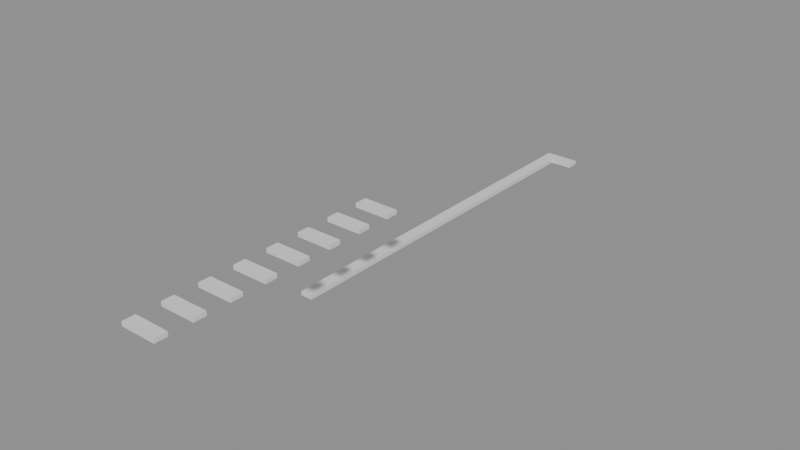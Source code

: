 # Source: building_lego.blend  (saved by Blender 5.0.119; exported with 4.5.12 LTS)
import bpy
from mathutils import Matrix  # noqa: F401  (used for matrix-valued properties, if any)

bpy.ops.wm.read_factory_settings(use_empty=True)
scene = bpy.context.scene
scene.name = 'Scene'

# ---- collections
col_01_paredes_externas = bpy.data.collections.new('01_Paredes_Externas'); scene.collection.children.link(col_01_paredes_externas)
col_02_paredes_internas = bpy.data.collections.new('02_Paredes_Internas'); scene.collection.children.link(col_02_paredes_internas)

# ---- materials (node trees are filled in below, after node groups)
mat_mat_parede_externa = bpy.data.materials.new('Mat_Parede_Externa')
mat_mat_parede_interna = bpy.data.materials.new('Mat_Parede_Interna')

# ---- material node trees
mat_mat_parede_externa.use_nodes = True; mat_mat_parede_externa.node_tree.nodes.clear()
_N = mat_mat_parede_externa.node_tree.nodes; _L = mat_mat_parede_externa.node_tree.links
n0 = _N.new('ShaderNodeBsdfPrincipled'); n0.name = 'BSDF - Pré-fundamentado'; n0.location = (-200, 100)
n1 = _N.new('ShaderNodeOutputMaterial'); n1.name = 'Saída de material'; n1.location = (200, 100)
_L.new(n0.outputs[0], n1.inputs[0])
n1.is_active_output = True
mat_mat_parede_interna.use_nodes = True; mat_mat_parede_interna.node_tree.nodes.clear()
_N = mat_mat_parede_interna.node_tree.nodes; _L = mat_mat_parede_interna.node_tree.links
n0 = _N.new('ShaderNodeBsdfPrincipled'); n0.name = 'BSDF - Pré-fundamentado'; n0.location = (-200, 100)
n1 = _N.new('ShaderNodeOutputMaterial'); n1.name = 'Saída de material'; n1.location = (200, 100)
_L.new(n0.outputs[0], n1.inputs[0])
n1.is_active_output = True

# ---- meshes
me_bloco_wall_mine_arch_south_5609_1270_z20 = bpy.data.meshes.new('Bloco_wall_mine_arch_south_5609_1270_z20')
me_bloco_wall_mine_arch_south_5609_1270_z20.from_pydata([(-0.5, -0.175, -0.06), (0.5, -0.175, -0.06), (0.5, 0.175, -0.06), (-0.5, 0.175, -0.06), (-0.5, -0.175, 0.06), (0.5, -0.175, 0.06), (0.5, 0.175, 0.06), (-0.5, 0.175, 0.06)], [], [(0, 1, 2, 3), (4, 7, 6, 5), (0, 4, 5, 1), (2, 6, 7, 3), (0, 3, 7, 4), (1, 5, 6, 2)])
me_bloco_wall_mine_arch_south_5609_1270_z20.materials.append(mat_mat_parede_externa)
me_bloco_wall_mine_arch_south_5609_1270_z20.update()
me_bloco_wall_mine_beams_01_e_5608_1287_z0 = bpy.data.meshes.new('Bloco_wall_mine_beams_01_e_5608_1287_z0')
me_bloco_wall_mine_beams_01_e_5608_1287_z0.from_pydata([(-0.5, -0.175, -0.06), (0.5, -0.175, -0.06), (0.5, 0.175, -0.06), (-0.5, 0.175, -0.06), (-0.5, -0.175, 0.06), (0.5, -0.175, 0.06), (0.5, 0.175, 0.06), (-0.5, 0.175, 0.06)], [], [(0, 1, 2, 3), (4, 7, 6, 5), (0, 4, 5, 1), (2, 6, 7, 3), (0, 3, 7, 4), (1, 5, 6, 2)])
me_bloco_wall_mine_beams_01_e_5608_1287_z0.materials.append(mat_mat_parede_externa)
me_bloco_wall_mine_beams_01_e_5608_1287_z0.update()
me_bloco_wall_mine_beams_01_e_5608_1276_z0 = bpy.data.meshes.new('Bloco_wall_mine_beams_01_e_5608_1276_z0')
me_bloco_wall_mine_beams_01_e_5608_1276_z0.from_pydata([(-0.175, -0.5, -0.06), (0.175, -0.5, -0.06), (0.175, 0.5, -0.06), (-0.175, 0.5, -0.06), (-0.175, -0.5, 0.06), (0.175, -0.5, 0.06), (0.175, 0.5, 0.06), (-0.175, 0.5, 0.06)], [], [(0, 1, 2, 3), (4, 7, 6, 5), (0, 4, 5, 1), (2, 6, 7, 3), (0, 3, 7, 4), (1, 5, 6, 2)])
me_bloco_wall_mine_beams_01_e_5608_1276_z0.materials.append(mat_mat_parede_externa)
me_bloco_wall_mine_beams_01_e_5608_1276_z0.update()
me_bloco_wall_mine_beams_04_e_5608_1277_z0 = bpy.data.meshes.new('Bloco_wall_mine_beams_04_e_5608_1277_z0')
me_bloco_wall_mine_beams_04_e_5608_1277_z0.from_pydata([(-0.175, -0.5, -0.06), (0.175, -0.5, -0.06), (0.175, 0.5, -0.06), (-0.175, 0.5, -0.06), (-0.175, -0.5, 0.06), (0.175, -0.5, 0.06), (0.175, 0.5, 0.06), (-0.175, 0.5, 0.06)], [], [(0, 1, 2, 3), (4, 7, 6, 5), (0, 4, 5, 1), (2, 6, 7, 3), (0, 3, 7, 4), (1, 5, 6, 2)])
me_bloco_wall_mine_beams_04_e_5608_1277_z0.materials.append(mat_mat_parede_externa)
me_bloco_wall_mine_beams_04_e_5608_1277_z0.update()
me_bloco_wall_mine_beams_02_e_5608_1278_z0 = bpy.data.meshes.new('Bloco_wall_mine_beams_02_e_5608_1278_z0')
me_bloco_wall_mine_beams_02_e_5608_1278_z0.from_pydata([(-0.175, -0.5, -0.06), (0.175, -0.5, -0.06), (0.175, 0.5, -0.06), (-0.175, 0.5, -0.06), (-0.175, -0.5, 0.06), (0.175, -0.5, 0.06), (0.175, 0.5, 0.06), (-0.175, 0.5, 0.06)], [], [(0, 1, 2, 3), (4, 7, 6, 5), (0, 4, 5, 1), (2, 6, 7, 3), (0, 3, 7, 4), (1, 5, 6, 2)])
me_bloco_wall_mine_beams_02_e_5608_1278_z0.materials.append(mat_mat_parede_externa)
me_bloco_wall_mine_beams_02_e_5608_1278_z0.update()
me_bloco_wall_mine_beams_03_e_5608_1279_z0 = bpy.data.meshes.new('Bloco_wall_mine_beams_03_e_5608_1279_z0')
me_bloco_wall_mine_beams_03_e_5608_1279_z0.from_pydata([(-0.175, -0.5, -0.06), (0.175, -0.5, -0.06), (0.175, 0.5, -0.06), (-0.175, 0.5, -0.06), (-0.175, -0.5, 0.06), (0.175, -0.5, 0.06), (0.175, 0.5, 0.06), (-0.175, 0.5, 0.06)], [], [(0, 1, 2, 3), (4, 7, 6, 5), (0, 4, 5, 1), (2, 6, 7, 3), (0, 3, 7, 4), (1, 5, 6, 2)])
me_bloco_wall_mine_beams_03_e_5608_1279_z0.materials.append(mat_mat_parede_externa)
me_bloco_wall_mine_beams_03_e_5608_1279_z0.update()
me_bloco_wall_mine_beams_01_e_5608_1280_z0 = bpy.data.meshes.new('Bloco_wall_mine_beams_01_e_5608_1280_z0')
me_bloco_wall_mine_beams_01_e_5608_1280_z0.from_pydata([(-0.175, -0.5, -0.06), (0.175, -0.5, -0.06), (0.175, 0.5, -0.06), (-0.175, 0.5, -0.06), (-0.175, -0.5, 0.06), (0.175, -0.5, 0.06), (0.175, 0.5, 0.06), (-0.175, 0.5, 0.06)], [], [(0, 1, 2, 3), (4, 7, 6, 5), (0, 4, 5, 1), (2, 6, 7, 3), (0, 3, 7, 4), (1, 5, 6, 2)])
me_bloco_wall_mine_beams_01_e_5608_1280_z0.materials.append(mat_mat_parede_externa)
me_bloco_wall_mine_beams_01_e_5608_1280_z0.update()
me_bloco_wall_mine_beams_02_e_5608_1281_z0 = bpy.data.meshes.new('Bloco_wall_mine_beams_02_e_5608_1281_z0')
me_bloco_wall_mine_beams_02_e_5608_1281_z0.from_pydata([(-0.175, -0.5, -0.06), (0.175, -0.5, -0.06), (0.175, 0.5, -0.06), (-0.175, 0.5, -0.06), (-0.175, -0.5, 0.06), (0.175, -0.5, 0.06), (0.175, 0.5, 0.06), (-0.175, 0.5, 0.06)], [], [(0, 1, 2, 3), (4, 7, 6, 5), (0, 4, 5, 1), (2, 6, 7, 3), (0, 3, 7, 4), (1, 5, 6, 2)])
me_bloco_wall_mine_beams_02_e_5608_1281_z0.materials.append(mat_mat_parede_externa)
me_bloco_wall_mine_beams_02_e_5608_1281_z0.update()
me_bloco_wall_mine_beams_04_e_5608_1282_z0 = bpy.data.meshes.new('Bloco_wall_mine_beams_04_e_5608_1282_z0')
me_bloco_wall_mine_beams_04_e_5608_1282_z0.from_pydata([(-0.175, -0.5, -0.06), (0.175, -0.5, -0.06), (0.175, 0.5, -0.06), (-0.175, 0.5, -0.06), (-0.175, -0.5, 0.06), (0.175, -0.5, 0.06), (0.175, 0.5, 0.06), (-0.175, 0.5, 0.06)], [], [(0, 1, 2, 3), (4, 7, 6, 5), (0, 4, 5, 1), (2, 6, 7, 3), (0, 3, 7, 4), (1, 5, 6, 2)])
me_bloco_wall_mine_beams_04_e_5608_1282_z0.materials.append(mat_mat_parede_externa)
me_bloco_wall_mine_beams_04_e_5608_1282_z0.update()
me_bloco_wall_mine_beams_01_e_5608_1283_z0 = bpy.data.meshes.new('Bloco_wall_mine_beams_01_e_5608_1283_z0')
me_bloco_wall_mine_beams_01_e_5608_1283_z0.from_pydata([(-0.175, -0.5, -0.06), (0.175, -0.5, -0.06), (0.175, 0.5, -0.06), (-0.175, 0.5, -0.06), (-0.175, -0.5, 0.06), (0.175, -0.5, 0.06), (0.175, 0.5, 0.06), (-0.175, 0.5, 0.06)], [], [(0, 1, 2, 3), (4, 7, 6, 5), (0, 4, 5, 1), (2, 6, 7, 3), (0, 3, 7, 4), (1, 5, 6, 2)])
me_bloco_wall_mine_beams_01_e_5608_1283_z0.materials.append(mat_mat_parede_externa)
me_bloco_wall_mine_beams_01_e_5608_1283_z0.update()
me_bloco_wall_mine_beams_02_e_5608_1284_z0 = bpy.data.meshes.new('Bloco_wall_mine_beams_02_e_5608_1284_z0')
me_bloco_wall_mine_beams_02_e_5608_1284_z0.from_pydata([(-0.175, -0.5, -0.06), (0.175, -0.5, -0.06), (0.175, 0.5, -0.06), (-0.175, 0.5, -0.06), (-0.175, -0.5, 0.06), (0.175, -0.5, 0.06), (0.175, 0.5, 0.06), (-0.175, 0.5, 0.06)], [], [(0, 1, 2, 3), (4, 7, 6, 5), (0, 4, 5, 1), (2, 6, 7, 3), (0, 3, 7, 4), (1, 5, 6, 2)])
me_bloco_wall_mine_beams_02_e_5608_1284_z0.materials.append(mat_mat_parede_externa)
me_bloco_wall_mine_beams_02_e_5608_1284_z0.update()
me_bloco_wall_mine_beams_03_e_5608_1285_z0 = bpy.data.meshes.new('Bloco_wall_mine_beams_03_e_5608_1285_z0')
me_bloco_wall_mine_beams_03_e_5608_1285_z0.from_pydata([(-0.175, -0.5, -0.06), (0.175, -0.5, -0.06), (0.175, 0.5, -0.06), (-0.175, 0.5, -0.06), (-0.175, -0.5, 0.06), (0.175, -0.5, 0.06), (0.175, 0.5, 0.06), (-0.175, 0.5, 0.06)], [], [(0, 1, 2, 3), (4, 7, 6, 5), (0, 4, 5, 1), (2, 6, 7, 3), (0, 3, 7, 4), (1, 5, 6, 2)])
me_bloco_wall_mine_beams_03_e_5608_1285_z0.materials.append(mat_mat_parede_externa)
me_bloco_wall_mine_beams_03_e_5608_1285_z0.update()
me_bloco_wall_mine_beams_02_e_5608_1286_z0 = bpy.data.meshes.new('Bloco_wall_mine_beams_02_e_5608_1286_z0')
me_bloco_wall_mine_beams_02_e_5608_1286_z0.from_pydata([(-0.175, -0.5, -0.06), (0.175, -0.5, -0.06), (0.175, 0.5, -0.06), (-0.175, 0.5, -0.06), (-0.175, -0.5, 0.06), (0.175, -0.5, 0.06), (0.175, 0.5, 0.06), (-0.175, 0.5, 0.06)], [], [(0, 1, 2, 3), (4, 7, 6, 5), (0, 4, 5, 1), (2, 6, 7, 3), (0, 3, 7, 4), (1, 5, 6, 2)])
me_bloco_wall_mine_beams_02_e_5608_1286_z0.materials.append(mat_mat_parede_externa)
me_bloco_wall_mine_beams_02_e_5608_1286_z0.update()
me_bloco_wall_mine_arch_south_5609_1271_z20 = bpy.data.meshes.new('Bloco_wall_mine_arch_south_5609_1271_z20')
me_bloco_wall_mine_arch_south_5609_1271_z20.from_pydata([(-0.5, -0.175, -0.06), (0.5, -0.175, -0.06), (0.5, 0.175, -0.06), (-0.5, 0.175, -0.06), (-0.5, -0.175, 0.06), (0.5, -0.175, 0.06), (0.5, 0.175, 0.06), (-0.5, 0.175, 0.06)], [], [(0, 1, 2, 3), (4, 7, 6, 5), (0, 4, 5, 1), (2, 6, 7, 3), (0, 3, 7, 4), (1, 5, 6, 2)])
me_bloco_wall_mine_arch_south_5609_1271_z20.materials.append(mat_mat_parede_interna)
me_bloco_wall_mine_arch_south_5609_1271_z20.update()
me_bloco_wall_mine_arch_south_5609_1272_z20 = bpy.data.meshes.new('Bloco_wall_mine_arch_south_5609_1272_z20')
me_bloco_wall_mine_arch_south_5609_1272_z20.from_pydata([(-0.5, -0.175, -0.06), (0.5, -0.175, -0.06), (0.5, 0.175, -0.06), (-0.5, 0.175, -0.06), (-0.5, -0.175, 0.06), (0.5, -0.175, 0.06), (0.5, 0.175, 0.06), (-0.5, 0.175, 0.06)], [], [(0, 1, 2, 3), (4, 7, 6, 5), (0, 4, 5, 1), (2, 6, 7, 3), (0, 3, 7, 4), (1, 5, 6, 2)])
me_bloco_wall_mine_arch_south_5609_1272_z20.materials.append(mat_mat_parede_interna)
me_bloco_wall_mine_arch_south_5609_1272_z20.update()
me_bloco_wall_mine_arch_south_5609_1273_z20 = bpy.data.meshes.new('Bloco_wall_mine_arch_south_5609_1273_z20')
me_bloco_wall_mine_arch_south_5609_1273_z20.from_pydata([(-0.5, -0.175, -0.06), (0.5, -0.175, -0.06), (0.5, 0.175, -0.06), (-0.5, 0.175, -0.06), (-0.5, -0.175, 0.06), (0.5, -0.175, 0.06), (0.5, 0.175, 0.06), (-0.5, 0.175, 0.06)], [], [(0, 1, 2, 3), (4, 7, 6, 5), (0, 4, 5, 1), (2, 6, 7, 3), (0, 3, 7, 4), (1, 5, 6, 2)])
me_bloco_wall_mine_arch_south_5609_1273_z20.materials.append(mat_mat_parede_interna)
me_bloco_wall_mine_arch_south_5609_1273_z20.update()
me_bloco_wall_mine_arch_south_5609_1274_z20 = bpy.data.meshes.new('Bloco_wall_mine_arch_south_5609_1274_z20')
me_bloco_wall_mine_arch_south_5609_1274_z20.from_pydata([(-0.5, -0.175, -0.06), (0.5, -0.175, -0.06), (0.5, 0.175, -0.06), (-0.5, 0.175, -0.06), (-0.5, -0.175, 0.06), (0.5, -0.175, 0.06), (0.5, 0.175, 0.06), (-0.5, 0.175, 0.06)], [], [(0, 1, 2, 3), (4, 7, 6, 5), (0, 4, 5, 1), (2, 6, 7, 3), (0, 3, 7, 4), (1, 5, 6, 2)])
me_bloco_wall_mine_arch_south_5609_1274_z20.materials.append(mat_mat_parede_interna)
me_bloco_wall_mine_arch_south_5609_1274_z20.update()
me_bloco_wall_mine_arch_south_5609_1275_z20 = bpy.data.meshes.new('Bloco_wall_mine_arch_south_5609_1275_z20')
me_bloco_wall_mine_arch_south_5609_1275_z20.from_pydata([(-0.5, -0.175, -0.06), (0.5, -0.175, -0.06), (0.5, 0.175, -0.06), (-0.5, 0.175, -0.06), (-0.5, -0.175, 0.06), (0.5, -0.175, 0.06), (0.5, 0.175, 0.06), (-0.5, 0.175, 0.06)], [], [(0, 1, 2, 3), (4, 7, 6, 5), (0, 4, 5, 1), (2, 6, 7, 3), (0, 3, 7, 4), (1, 5, 6, 2)])
me_bloco_wall_mine_arch_south_5609_1275_z20.materials.append(mat_mat_parede_interna)
me_bloco_wall_mine_arch_south_5609_1275_z20.update()
me_bloco_wall_mine_arch_south_5609_1276_z20 = bpy.data.meshes.new('Bloco_wall_mine_arch_south_5609_1276_z20')
me_bloco_wall_mine_arch_south_5609_1276_z20.from_pydata([(-0.5, -0.175, -0.06), (0.5, -0.175, -0.06), (0.5, 0.175, -0.06), (-0.5, 0.175, -0.06), (-0.5, -0.175, 0.06), (0.5, -0.175, 0.06), (0.5, 0.175, 0.06), (-0.5, 0.175, 0.06)], [], [(0, 1, 2, 3), (4, 7, 6, 5), (0, 4, 5, 1), (2, 6, 7, 3), (0, 3, 7, 4), (1, 5, 6, 2)])
me_bloco_wall_mine_arch_south_5609_1276_z20.materials.append(mat_mat_parede_interna)
me_bloco_wall_mine_arch_south_5609_1276_z20.update()
me_bloco_wall_mine_arch_south_5609_1277_z20 = bpy.data.meshes.new('Bloco_wall_mine_arch_south_5609_1277_z20')
me_bloco_wall_mine_arch_south_5609_1277_z20.from_pydata([(-0.5, -0.175, -0.06), (0.5, -0.175, -0.06), (0.5, 0.175, -0.06), (-0.5, 0.175, -0.06), (-0.5, -0.175, 0.06), (0.5, -0.175, 0.06), (0.5, 0.175, 0.06), (-0.5, 0.175, 0.06)], [], [(0, 1, 2, 3), (4, 7, 6, 5), (0, 4, 5, 1), (2, 6, 7, 3), (0, 3, 7, 4), (1, 5, 6, 2)])
me_bloco_wall_mine_arch_south_5609_1277_z20.materials.append(mat_mat_parede_interna)
me_bloco_wall_mine_arch_south_5609_1277_z20.update()

# ---- objects
ob_parede_externa_norte_y1270_x5609_5609 = bpy.data.objects.new('Parede_Externa_Norte_Y1270_X5609_5609', None)
ob_bloco_wall_mine_arch_south_5609_1270_z20 = bpy.data.objects.new('Bloco_wall_mine_arch_south_5609_1270_z20', me_bloco_wall_mine_arch_south_5609_1270_z20)
ob_parede_externa_sul_y1287_x5608_5608 = bpy.data.objects.new('Parede_Externa_Sul_Y1287_X5608_5608', None)
ob_bloco_wall_mine_beams_01_e_5608_1287_z0 = bpy.data.objects.new('Bloco_wall_mine_beams_01_e_5608_1287_z0', me_bloco_wall_mine_beams_01_e_5608_1287_z0)
ob_parede_externa_oeste_x5608_y1276_1286 = bpy.data.objects.new('Parede_Externa_Oeste_X5608_Y1276_1286', None)
ob_bloco_wall_mine_beams_01_e_5608_1276_z0 = bpy.data.objects.new('Bloco_wall_mine_beams_01_e_5608_1276_z0', me_bloco_wall_mine_beams_01_e_5608_1276_z0)
ob_bloco_wall_mine_beams_04_e_5608_1277_z0 = bpy.data.objects.new('Bloco_wall_mine_beams_04_e_5608_1277_z0', me_bloco_wall_mine_beams_04_e_5608_1277_z0)
ob_bloco_wall_mine_beams_02_e_5608_1278_z0 = bpy.data.objects.new('Bloco_wall_mine_beams_02_e_5608_1278_z0', me_bloco_wall_mine_beams_02_e_5608_1278_z0)
ob_bloco_wall_mine_beams_03_e_5608_1279_z0 = bpy.data.objects.new('Bloco_wall_mine_beams_03_e_5608_1279_z0', me_bloco_wall_mine_beams_03_e_5608_1279_z0)
ob_bloco_wall_mine_beams_01_e_5608_1280_z0 = bpy.data.objects.new('Bloco_wall_mine_beams_01_e_5608_1280_z0', me_bloco_wall_mine_beams_01_e_5608_1280_z0)
ob_bloco_wall_mine_beams_02_e_5608_1281_z0 = bpy.data.objects.new('Bloco_wall_mine_beams_02_e_5608_1281_z0', me_bloco_wall_mine_beams_02_e_5608_1281_z0)
ob_bloco_wall_mine_beams_04_e_5608_1282_z0 = bpy.data.objects.new('Bloco_wall_mine_beams_04_e_5608_1282_z0', me_bloco_wall_mine_beams_04_e_5608_1282_z0)
ob_bloco_wall_mine_beams_01_e_5608_1283_z0 = bpy.data.objects.new('Bloco_wall_mine_beams_01_e_5608_1283_z0', me_bloco_wall_mine_beams_01_e_5608_1283_z0)
ob_bloco_wall_mine_beams_02_e_5608_1284_z0 = bpy.data.objects.new('Bloco_wall_mine_beams_02_e_5608_1284_z0', me_bloco_wall_mine_beams_02_e_5608_1284_z0)
ob_bloco_wall_mine_beams_03_e_5608_1285_z0 = bpy.data.objects.new('Bloco_wall_mine_beams_03_e_5608_1285_z0', me_bloco_wall_mine_beams_03_e_5608_1285_z0)
ob_bloco_wall_mine_beams_02_e_5608_1286_z0 = bpy.data.objects.new('Bloco_wall_mine_beams_02_e_5608_1286_z0', me_bloco_wall_mine_beams_02_e_5608_1286_z0)
ob_parede_interna_ew_02_y1271_x5609_5609 = bpy.data.objects.new('Parede_Interna_EW_02_Y1271_X5609_5609', None)
ob_bloco_wall_mine_arch_south_5609_1271_z20 = bpy.data.objects.new('Bloco_wall_mine_arch_south_5609_1271_z20', me_bloco_wall_mine_arch_south_5609_1271_z20)
ob_parede_interna_ew_03_y1272_x5609_5609 = bpy.data.objects.new('Parede_Interna_EW_03_Y1272_X5609_5609', None)
ob_bloco_wall_mine_arch_south_5609_1272_z20 = bpy.data.objects.new('Bloco_wall_mine_arch_south_5609_1272_z20', me_bloco_wall_mine_arch_south_5609_1272_z20)
ob_parede_interna_ew_04_y1273_x5609_5609 = bpy.data.objects.new('Parede_Interna_EW_04_Y1273_X5609_5609', None)
ob_bloco_wall_mine_arch_south_5609_1273_z20 = bpy.data.objects.new('Bloco_wall_mine_arch_south_5609_1273_z20', me_bloco_wall_mine_arch_south_5609_1273_z20)
ob_parede_interna_ew_05_y1274_x5609_5609 = bpy.data.objects.new('Parede_Interna_EW_05_Y1274_X5609_5609', None)
ob_bloco_wall_mine_arch_south_5609_1274_z20 = bpy.data.objects.new('Bloco_wall_mine_arch_south_5609_1274_z20', me_bloco_wall_mine_arch_south_5609_1274_z20)
ob_parede_interna_ew_06_y1275_x5609_5609 = bpy.data.objects.new('Parede_Interna_EW_06_Y1275_X5609_5609', None)
ob_bloco_wall_mine_arch_south_5609_1275_z20 = bpy.data.objects.new('Bloco_wall_mine_arch_south_5609_1275_z20', me_bloco_wall_mine_arch_south_5609_1275_z20)
ob_parede_interna_ew_07_y1276_x5609_5609 = bpy.data.objects.new('Parede_Interna_EW_07_Y1276_X5609_5609', None)
ob_bloco_wall_mine_arch_south_5609_1276_z20 = bpy.data.objects.new('Bloco_wall_mine_arch_south_5609_1276_z20', me_bloco_wall_mine_arch_south_5609_1276_z20)
ob_parede_interna_ew_08_y1277_x5609_5609 = bpy.data.objects.new('Parede_Interna_EW_08_Y1277_X5609_5609', None)
ob_bloco_wall_mine_arch_south_5609_1277_z20 = bpy.data.objects.new('Bloco_wall_mine_arch_south_5609_1277_z20', me_bloco_wall_mine_arch_south_5609_1277_z20)

# ---- transforms, parenting, visibility, modifiers, constraints
ob_parede_externa_norte_y1270_x5609_5609.location = (0.5, -8.5, 2.4)
ob_parede_externa_norte_y1270_x5609_5609.empty_display_type = 'CUBE'
ob_bloco_wall_mine_arch_south_5609_1270_z20.parent = ob_parede_externa_norte_y1270_x5609_5609
ob_bloco_wall_mine_arch_south_5609_1270_z20.matrix_parent_inverse = Matrix(((1.0, -0.0, 0.0, -0.5), (-0.0, 1.0, -0.0, 8.5), (0.0, -0.0, 1.0, -2.4), (-0.0, 0.0, -0.0, 1.0)))
ob_bloco_wall_mine_arch_south_5609_1270_z20.location = (0.5, -8.825, 2.46)
ob_parede_externa_sul_y1287_x5608_5608.location = (-0.5, 8.5, 0.0)
ob_parede_externa_sul_y1287_x5608_5608.empty_display_type = 'CUBE'
ob_bloco_wall_mine_beams_01_e_5608_1287_z0.parent = ob_parede_externa_sul_y1287_x5608_5608
ob_bloco_wall_mine_beams_01_e_5608_1287_z0.matrix_parent_inverse = Matrix(((1.0, -0.0, 0.0, 0.5), (-0.0, 1.0, -0.0, -8.5), (0.0, -0.0, 1.0, -0.0), (-0.0, 0.0, -0.0, 1.0)))
ob_bloco_wall_mine_beams_01_e_5608_1287_z0.location = (-0.5, 8.175, 0.06)
ob_parede_externa_oeste_x5608_y1276_1286.location = (-0.5, 2.5, 0.0)
ob_parede_externa_oeste_x5608_y1276_1286.empty_display_type = 'CUBE'
ob_bloco_wall_mine_beams_01_e_5608_1276_z0.parent = ob_parede_externa_oeste_x5608_y1276_1286
ob_bloco_wall_mine_beams_01_e_5608_1276_z0.matrix_parent_inverse = Matrix(((1.0, -0.0, 0.0, 0.5), (-0.0, 1.0, -0.0, -2.5), (0.0, -0.0, 1.0, -0.0), (-0.0, 0.0, -0.0, 1.0)))
ob_bloco_wall_mine_beams_01_e_5608_1276_z0.location = (-0.825, -2.5, 0.06)
ob_bloco_wall_mine_beams_04_e_5608_1277_z0.parent = ob_parede_externa_oeste_x5608_y1276_1286
ob_bloco_wall_mine_beams_04_e_5608_1277_z0.matrix_parent_inverse = Matrix(((1.0, -0.0, 0.0, 0.5), (-0.0, 1.0, -0.0, -2.5), (0.0, -0.0, 1.0, -0.0), (-0.0, 0.0, -0.0, 1.0)))
ob_bloco_wall_mine_beams_04_e_5608_1277_z0.location = (-0.825, -1.5, 0.06)
ob_bloco_wall_mine_beams_02_e_5608_1278_z0.parent = ob_parede_externa_oeste_x5608_y1276_1286
ob_bloco_wall_mine_beams_02_e_5608_1278_z0.matrix_parent_inverse = Matrix(((1.0, -0.0, 0.0, 0.5), (-0.0, 1.0, -0.0, -2.5), (0.0, -0.0, 1.0, -0.0), (-0.0, 0.0, -0.0, 1.0)))
ob_bloco_wall_mine_beams_02_e_5608_1278_z0.location = (-0.825, -0.5, 0.06)
ob_bloco_wall_mine_beams_03_e_5608_1279_z0.parent = ob_parede_externa_oeste_x5608_y1276_1286
ob_bloco_wall_mine_beams_03_e_5608_1279_z0.matrix_parent_inverse = Matrix(((1.0, -0.0, 0.0, 0.5), (-0.0, 1.0, -0.0, -2.5), (0.0, -0.0, 1.0, -0.0), (-0.0, 0.0, -0.0, 1.0)))
ob_bloco_wall_mine_beams_03_e_5608_1279_z0.location = (-0.825, 0.5, 0.06)
ob_bloco_wall_mine_beams_01_e_5608_1280_z0.parent = ob_parede_externa_oeste_x5608_y1276_1286
ob_bloco_wall_mine_beams_01_e_5608_1280_z0.matrix_parent_inverse = Matrix(((1.0, -0.0, 0.0, 0.5), (-0.0, 1.0, -0.0, -2.5), (0.0, -0.0, 1.0, -0.0), (-0.0, 0.0, -0.0, 1.0)))
ob_bloco_wall_mine_beams_01_e_5608_1280_z0.location = (-0.825, 1.5, 0.06)
ob_bloco_wall_mine_beams_02_e_5608_1281_z0.parent = ob_parede_externa_oeste_x5608_y1276_1286
ob_bloco_wall_mine_beams_02_e_5608_1281_z0.matrix_parent_inverse = Matrix(((1.0, -0.0, 0.0, 0.5), (-0.0, 1.0, -0.0, -2.5), (0.0, -0.0, 1.0, -0.0), (-0.0, 0.0, -0.0, 1.0)))
ob_bloco_wall_mine_beams_02_e_5608_1281_z0.location = (-0.825, 2.5, 0.06)
ob_bloco_wall_mine_beams_04_e_5608_1282_z0.parent = ob_parede_externa_oeste_x5608_y1276_1286
ob_bloco_wall_mine_beams_04_e_5608_1282_z0.matrix_parent_inverse = Matrix(((1.0, -0.0, 0.0, 0.5), (-0.0, 1.0, -0.0, -2.5), (0.0, -0.0, 1.0, -0.0), (-0.0, 0.0, -0.0, 1.0)))
ob_bloco_wall_mine_beams_04_e_5608_1282_z0.location = (-0.825, 3.5, 0.06)
ob_bloco_wall_mine_beams_01_e_5608_1283_z0.parent = ob_parede_externa_oeste_x5608_y1276_1286
ob_bloco_wall_mine_beams_01_e_5608_1283_z0.matrix_parent_inverse = Matrix(((1.0, -0.0, 0.0, 0.5), (-0.0, 1.0, -0.0, -2.5), (0.0, -0.0, 1.0, -0.0), (-0.0, 0.0, -0.0, 1.0)))
ob_bloco_wall_mine_beams_01_e_5608_1283_z0.location = (-0.825, 4.5, 0.06)
ob_bloco_wall_mine_beams_02_e_5608_1284_z0.parent = ob_parede_externa_oeste_x5608_y1276_1286
ob_bloco_wall_mine_beams_02_e_5608_1284_z0.matrix_parent_inverse = Matrix(((1.0, -0.0, 0.0, 0.5), (-0.0, 1.0, -0.0, -2.5), (0.0, -0.0, 1.0, -0.0), (-0.0, 0.0, -0.0, 1.0)))
ob_bloco_wall_mine_beams_02_e_5608_1284_z0.location = (-0.825, 5.5, 0.06)
ob_bloco_wall_mine_beams_03_e_5608_1285_z0.parent = ob_parede_externa_oeste_x5608_y1276_1286
ob_bloco_wall_mine_beams_03_e_5608_1285_z0.matrix_parent_inverse = Matrix(((1.0, -0.0, 0.0, 0.5), (-0.0, 1.0, -0.0, -2.5), (0.0, -0.0, 1.0, -0.0), (-0.0, 0.0, -0.0, 1.0)))
ob_bloco_wall_mine_beams_03_e_5608_1285_z0.location = (-0.825, 6.5, 0.06)
ob_bloco_wall_mine_beams_02_e_5608_1286_z0.parent = ob_parede_externa_oeste_x5608_y1276_1286
ob_bloco_wall_mine_beams_02_e_5608_1286_z0.matrix_parent_inverse = Matrix(((1.0, -0.0, 0.0, 0.5), (-0.0, 1.0, -0.0, -2.5), (0.0, -0.0, 1.0, -0.0), (-0.0, 0.0, -0.0, 1.0)))
ob_bloco_wall_mine_beams_02_e_5608_1286_z0.location = (-0.825, 7.5, 0.06)
ob_parede_interna_ew_02_y1271_x5609_5609.location = (0.5, -7.5, 2.4)
ob_parede_interna_ew_02_y1271_x5609_5609.empty_display_type = 'CUBE'
ob_bloco_wall_mine_arch_south_5609_1271_z20.parent = ob_parede_interna_ew_02_y1271_x5609_5609
ob_bloco_wall_mine_arch_south_5609_1271_z20.matrix_parent_inverse = Matrix(((1.0, -0.0, 0.0, -0.5), (-0.0, 1.0, -0.0, 7.5), (0.0, -0.0, 1.0, -2.4), (-0.0, 0.0, -0.0, 1.0)))
ob_bloco_wall_mine_arch_south_5609_1271_z20.location = (0.5, -7.825, 2.46)
ob_parede_interna_ew_03_y1272_x5609_5609.location = (0.5, -6.5, 2.4)
ob_parede_interna_ew_03_y1272_x5609_5609.empty_display_type = 'CUBE'
ob_bloco_wall_mine_arch_south_5609_1272_z20.parent = ob_parede_interna_ew_03_y1272_x5609_5609
ob_bloco_wall_mine_arch_south_5609_1272_z20.matrix_parent_inverse = Matrix(((1.0, -0.0, 0.0, -0.5), (-0.0, 1.0, -0.0, 6.5), (0.0, -0.0, 1.0, -2.4), (-0.0, 0.0, -0.0, 1.0)))
ob_bloco_wall_mine_arch_south_5609_1272_z20.location = (0.5, -6.825, 2.46)
ob_parede_interna_ew_04_y1273_x5609_5609.location = (0.5, -5.5, 2.4)
ob_parede_interna_ew_04_y1273_x5609_5609.empty_display_type = 'CUBE'
ob_bloco_wall_mine_arch_south_5609_1273_z20.parent = ob_parede_interna_ew_04_y1273_x5609_5609
ob_bloco_wall_mine_arch_south_5609_1273_z20.matrix_parent_inverse = Matrix(((1.0, -0.0, 0.0, -0.5), (-0.0, 1.0, -0.0, 5.5), (0.0, -0.0, 1.0, -2.4), (-0.0, 0.0, -0.0, 1.0)))
ob_bloco_wall_mine_arch_south_5609_1273_z20.location = (0.5, -5.825, 2.46)
ob_parede_interna_ew_05_y1274_x5609_5609.location = (0.5, -4.5, 2.4)
ob_parede_interna_ew_05_y1274_x5609_5609.empty_display_type = 'CUBE'
ob_bloco_wall_mine_arch_south_5609_1274_z20.parent = ob_parede_interna_ew_05_y1274_x5609_5609
ob_bloco_wall_mine_arch_south_5609_1274_z20.matrix_parent_inverse = Matrix(((1.0, -0.0, 0.0, -0.5), (-0.0, 1.0, -0.0, 4.5), (0.0, -0.0, 1.0, -2.4), (-0.0, 0.0, -0.0, 1.0)))
ob_bloco_wall_mine_arch_south_5609_1274_z20.location = (0.5, -4.825, 2.46)
ob_parede_interna_ew_06_y1275_x5609_5609.location = (0.5, -3.5, 2.4)
ob_parede_interna_ew_06_y1275_x5609_5609.empty_display_type = 'CUBE'
ob_bloco_wall_mine_arch_south_5609_1275_z20.parent = ob_parede_interna_ew_06_y1275_x5609_5609
ob_bloco_wall_mine_arch_south_5609_1275_z20.matrix_parent_inverse = Matrix(((1.0, -0.0, 0.0, -0.5), (-0.0, 1.0, -0.0, 3.5), (0.0, -0.0, 1.0, -2.4), (-0.0, 0.0, -0.0, 1.0)))
ob_bloco_wall_mine_arch_south_5609_1275_z20.location = (0.5, -3.825, 2.46)
ob_parede_interna_ew_07_y1276_x5609_5609.location = (0.5, -2.5, 2.4)
ob_parede_interna_ew_07_y1276_x5609_5609.empty_display_type = 'CUBE'
ob_bloco_wall_mine_arch_south_5609_1276_z20.parent = ob_parede_interna_ew_07_y1276_x5609_5609
ob_bloco_wall_mine_arch_south_5609_1276_z20.matrix_parent_inverse = Matrix(((1.0, -0.0, 0.0, -0.5), (-0.0, 1.0, -0.0, 2.5), (0.0, -0.0, 1.0, -2.4), (-0.0, 0.0, -0.0, 1.0)))
ob_bloco_wall_mine_arch_south_5609_1276_z20.location = (0.5, -2.825, 2.46)
ob_parede_interna_ew_08_y1277_x5609_5609.location = (0.5, -1.5, 2.4)
ob_parede_interna_ew_08_y1277_x5609_5609.empty_display_type = 'CUBE'
ob_bloco_wall_mine_arch_south_5609_1277_z20.parent = ob_parede_interna_ew_08_y1277_x5609_5609
ob_bloco_wall_mine_arch_south_5609_1277_z20.matrix_parent_inverse = Matrix(((1.0, -0.0, 0.0, -0.5), (-0.0, 1.0, -0.0, 1.5), (0.0, -0.0, 1.0, -2.4), (-0.0, 0.0, -0.0, 1.0)))
ob_bloco_wall_mine_arch_south_5609_1277_z20.location = (0.5, -1.825, 2.46)

# ---- collection membership
col_01_paredes_externas.objects.link(ob_parede_externa_norte_y1270_x5609_5609)
col_01_paredes_externas.objects.link(ob_bloco_wall_mine_arch_south_5609_1270_z20)
col_01_paredes_externas.objects.link(ob_parede_externa_sul_y1287_x5608_5608)
col_01_paredes_externas.objects.link(ob_bloco_wall_mine_beams_01_e_5608_1287_z0)
col_01_paredes_externas.objects.link(ob_parede_externa_oeste_x5608_y1276_1286)
col_01_paredes_externas.objects.link(ob_bloco_wall_mine_beams_01_e_5608_1276_z0)
col_01_paredes_externas.objects.link(ob_bloco_wall_mine_beams_04_e_5608_1277_z0)
col_01_paredes_externas.objects.link(ob_bloco_wall_mine_beams_02_e_5608_1278_z0)
col_01_paredes_externas.objects.link(ob_bloco_wall_mine_beams_03_e_5608_1279_z0)
col_01_paredes_externas.objects.link(ob_bloco_wall_mine_beams_01_e_5608_1280_z0)
col_01_paredes_externas.objects.link(ob_bloco_wall_mine_beams_02_e_5608_1281_z0)
col_01_paredes_externas.objects.link(ob_bloco_wall_mine_beams_04_e_5608_1282_z0)
col_01_paredes_externas.objects.link(ob_bloco_wall_mine_beams_01_e_5608_1283_z0)
col_01_paredes_externas.objects.link(ob_bloco_wall_mine_beams_02_e_5608_1284_z0)
col_01_paredes_externas.objects.link(ob_bloco_wall_mine_beams_03_e_5608_1285_z0)
col_01_paredes_externas.objects.link(ob_bloco_wall_mine_beams_02_e_5608_1286_z0)
col_02_paredes_internas.objects.link(ob_parede_interna_ew_02_y1271_x5609_5609)
col_02_paredes_internas.objects.link(ob_bloco_wall_mine_arch_south_5609_1271_z20)
col_02_paredes_internas.objects.link(ob_parede_interna_ew_03_y1272_x5609_5609)
col_02_paredes_internas.objects.link(ob_bloco_wall_mine_arch_south_5609_1272_z20)
col_02_paredes_internas.objects.link(ob_parede_interna_ew_04_y1273_x5609_5609)
col_02_paredes_internas.objects.link(ob_bloco_wall_mine_arch_south_5609_1273_z20)
col_02_paredes_internas.objects.link(ob_parede_interna_ew_05_y1274_x5609_5609)
col_02_paredes_internas.objects.link(ob_bloco_wall_mine_arch_south_5609_1274_z20)
col_02_paredes_internas.objects.link(ob_parede_interna_ew_06_y1275_x5609_5609)
col_02_paredes_internas.objects.link(ob_bloco_wall_mine_arch_south_5609_1275_z20)
col_02_paredes_internas.objects.link(ob_parede_interna_ew_07_y1276_x5609_5609)
col_02_paredes_internas.objects.link(ob_bloco_wall_mine_arch_south_5609_1276_z20)
col_02_paredes_internas.objects.link(ob_parede_interna_ew_08_y1277_x5609_5609)
col_02_paredes_internas.objects.link(ob_bloco_wall_mine_arch_south_5609_1277_z20)

# ---- scene / render settings (as saved in the file)
scene.frame_start = 1; scene.frame_end = 250; scene.frame_set(1)
scene.render.engine = 'BLENDER_EEVEE_NEXT'
scene.render.bake_bias = 0.0
scene.render.bake_samples = 0
scene.cycles.sampling_pattern = 'TABULATED_SOBOL'
scene.eevee.use_volume_custom_range = False
bpy.context.view_layer.update()

# ---- added for rendering (the .blend has no active camera and no usable light): camera, sun + grey world if the file has none
cam_auto = bpy.data.cameras.new('AutoCamera')
cam_auto.lens = 50.0
cam_auto.sensor_width = 36.0
cam_auto.clip_end = 1000.0
ob_auto_camera = bpy.data.objects.new('AutoCamera', cam_auto)
scene.collection.objects.link(ob_auto_camera)
ob_auto_camera.location = (16.3263, -19.9166, 14.321)
ob_auto_camera.rotation_euler = (1.09748, -7.21219e-08, 0.694738)
scene.camera = ob_auto_camera
light_auto_sun = bpy.data.lights.new('AutoSun', 'SUN')
light_auto_sun.energy = 3.0
light_auto_sun.angle = 0.0523599
ob_auto_sun = bpy.data.objects.new('AutoSun', light_auto_sun)
scene.collection.objects.link(ob_auto_sun)
ob_auto_sun.rotation_euler = (0.872665, 0.174533, 0.523599)
if scene.world is None:
    world_auto = bpy.data.worlds.new('AutoWorld')
    world_auto.color = (0.3, 0.3, 0.3)
    scene.world = world_auto
bpy.context.view_layer.update()
